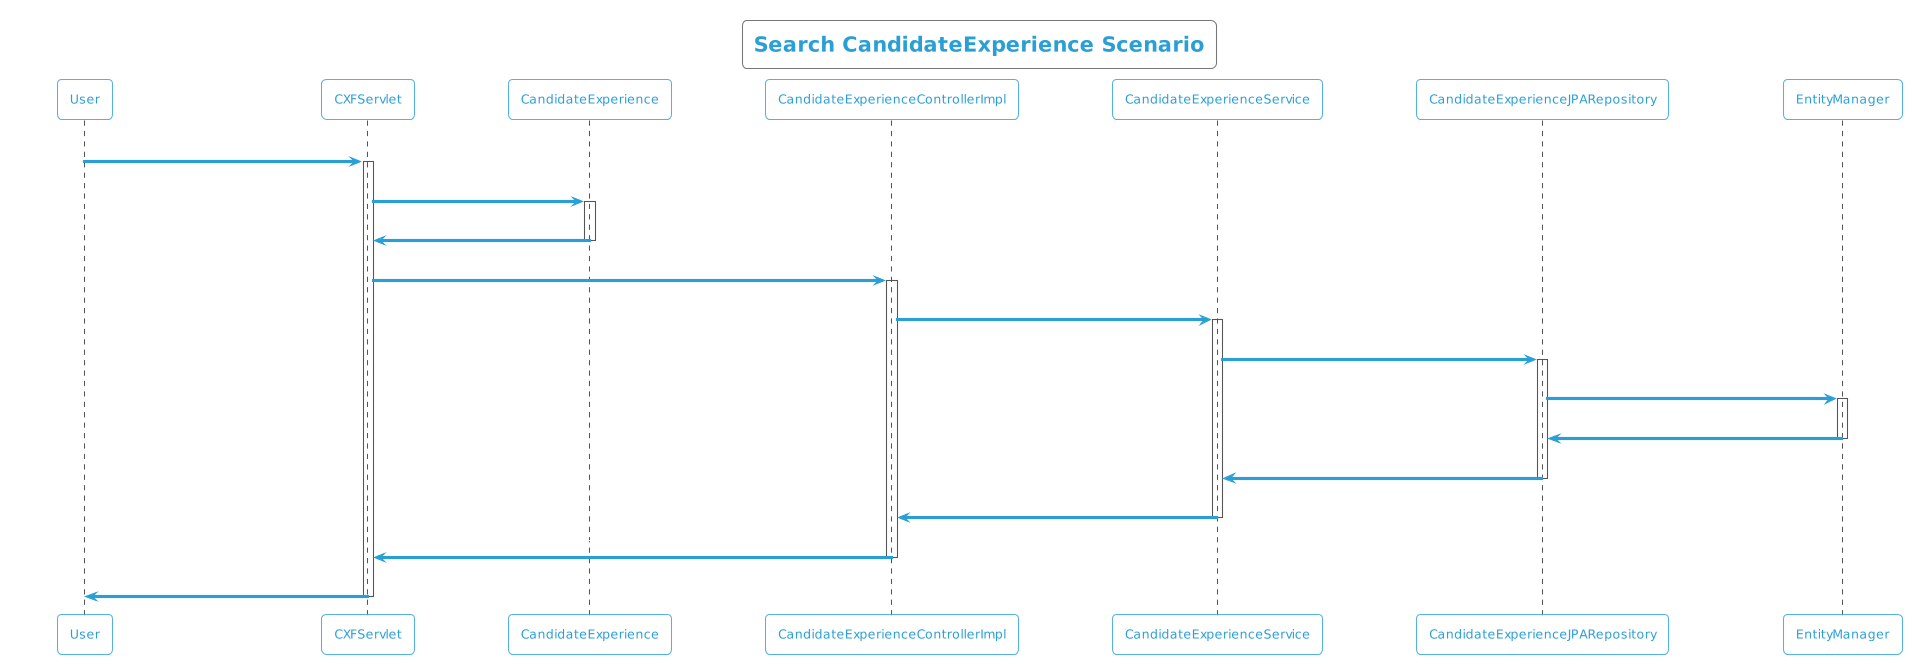

The diagram above was rendered by PlantUML. Its source (embedded in the PNG):
@startuml
!theme cyborg-outline
title Search CandidateExperience Scenario
participant User
User -> CXFServlet: GET, CandidateExperience
activate CXFServlet
CXFServlet -> CandidateExperience: << search >>
activate CandidateExperience
CandidateExperience -> CXFServlet: << instance >>
deactivate CandidateExperience
CXFServlet -> CandidateExperienceControllerImpl: search(:CandidateExperience)
activate CandidateExperienceControllerImpl
CandidateExperienceControllerImpl -> CandidateExperienceService: search(:CandidateExperience)
activate CandidateExperienceService
CandidateExperienceService -> CandidateExperienceJPARepository: search(:CandidateExperience)
activate CandidateExperienceJPARepository
CandidateExperienceJPARepository -> EntityManager: response(:CandidateExperience)
activate EntityManager
EntityManager -> CandidateExperienceJPARepository: << persisted CandidateExperience >>
deactivate EntityManager
CandidateExperienceJPARepository -> CandidateExperienceService: << persisted CandidateExperience >>
deactivate CandidateExperienceJPARepository
CandidateExperienceService -> CandidateExperienceControllerImpl: << persisted CandidateExperience >>
deactivate CandidateExperienceService
CandidateExperienceControllerImpl -> CXFServlet: << persisted CandidateExperience >>
deactivate CandidateExperienceControllerImpl
CXFServlet -> User: marshalled CandidateExperience XML
deactivate CXFServlet
@enduml